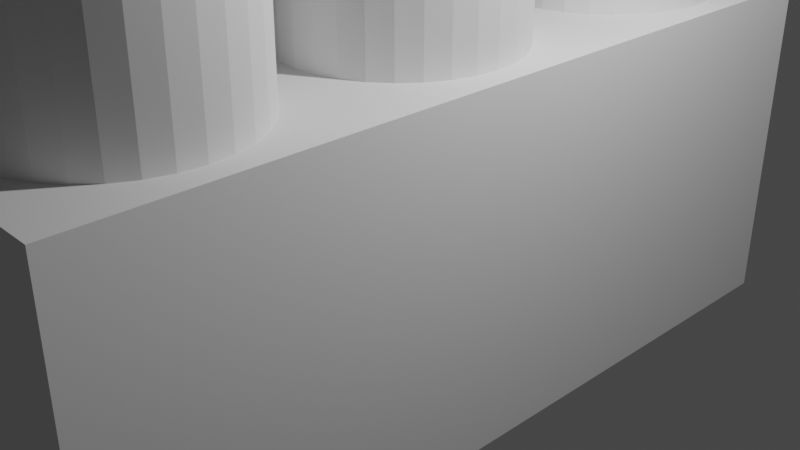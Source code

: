 # Source: 1x3.blend  (saved by Blender 3.4.6; exported with 4.5.12 LTS)
import bpy
from mathutils import Matrix  # noqa: F401  (used for matrix-valued properties, if any)

bpy.ops.wm.read_factory_settings(use_empty=True)
scene = bpy.context.scene
scene.name = 'Scene'

# ---- collections
col_collection = bpy.data.collections.new('Collection'); scene.collection.children.link(col_collection)

# ---- world
world_world = bpy.data.worlds.new('World'); scene.world = world_world
world_world.use_nodes = True; world_world.node_tree.nodes.clear()
_N = world_world.node_tree.nodes; _L = world_world.node_tree.links
n0 = _N.new('ShaderNodeOutputWorld'); n0.name = 'World Output'; n0.location = (300, 300)
n1 = _N.new('ShaderNodeBackground'); n1.name = 'Background'; n1.location = (10, 300)
n1.inputs[0].default_value = (0.05088, 0.05088, 0.05088, 1.0)
_L.new(n1.outputs[0], n0.inputs[0])
n0.is_active_output = True
world_world.color = (0.05088, 0.05088, 0.05088)
world_world.use_sun_shadow = False
world_world.sun_shadow_jitter_overblur = 0.0

# ---- cameras
cam_camera = bpy.data.cameras.new('Camera')
cam_camera.clip_end = 100.0
cam_camera.ortho_scale = 7.314

# ---- lights
light_light = bpy.data.lights.new('Light', 'POINT')
light_light.transmission_factor = 0.0
light_light.energy = 1000.0
light_light.shadow_soft_size = 0.1
light_light.shadow_maximum_resolution = 0.006
light_light.use_absolute_resolution = True

# ---- meshes
me_004 = bpy.data.meshes.new('柱体.004')
me_004.from_pydata([(0.0, 1.0, -1.0), (0.0, 1.0, 1.0), (0.1951, 0.9808, -1.0), (0.1951, 0.9808, 1.0), (0.3827, 0.9239, -1.0), (0.3827, 0.9239, 1.0), (0.5556, 0.8315, -1.0), (0.5556, 0.8315, 1.0), (0.7071, 0.7071, -1.0), (0.7071, 0.7071, 1.0), (0.8315, 0.5556, -1.0), (0.8315, 0.5556, 1.0), (0.9239, 0.3827, -1.0), (0.9239, 0.3827, 1.0), (0.9808, 0.1951, -1.0), (0.9808, 0.1951, 1.0), (1.0, 0.0, -1.0), (1.0, 0.0, 1.0), (0.9808, -0.1951, -1.0), (0.9808, -0.1951, 1.0), (0.9239, -0.3827, -1.0), (0.9239, -0.3827, 1.0), (0.8315, -0.5556, -1.0), (0.8315, -0.5556, 1.0), (0.7071, -0.7071, -1.0), (0.7071, -0.7071, 1.0), (0.5556, -0.8315, -1.0), (0.5556, -0.8315, 1.0), (0.3827, -0.9239, -1.0), (0.3827, -0.9239, 1.0), (0.1951, -0.9808, -1.0), (0.1951, -0.9808, 1.0), (0.0, -1.0, -1.0), (0.0, -1.0, 1.0), (-0.1951, -0.9808, -1.0), (-0.1951, -0.9808, 1.0), (-0.3827, -0.9239, -1.0), (-0.3827, -0.9239, 1.0), (-0.5556, -0.8315, -1.0), (-0.5556, -0.8315, 1.0), (-0.7071, -0.7071, -1.0), (-0.7071, -0.7071, 1.0), (-0.8315, -0.5556, -1.0), (-0.8315, -0.5556, 1.0), (-0.9239, -0.3827, -1.0), (-0.9239, -0.3827, 1.0), (-0.9808, -0.1951, -1.0), (-0.9808, -0.1951, 1.0), (-1.0, 0.0, -1.0), (-1.0, 0.0, 1.0), (-0.9808, 0.1951, -1.0), (-0.9808, 0.1951, 1.0), (-0.9239, 0.3827, -1.0), (-0.9239, 0.3827, 1.0), (-0.8315, 0.5556, -1.0), (-0.8315, 0.5556, 1.0), (-0.7071, 0.7071, -1.0), (-0.7071, 0.7071, 1.0), (-0.5556, 0.8315, -1.0), (-0.5556, 0.8315, 1.0), (-0.3827, 0.9239, -1.0), (-0.3827, 0.9239, 1.0), (-0.1951, 0.9808, -1.0), (-0.1951, 0.9808, 1.0)], [], [(0, 1, 3, 2), (2, 3, 5, 4), (4, 5, 7, 6), (6, 7, 9, 8), (8, 9, 11, 10), (10, 11, 13, 12), (12, 13, 15, 14), (14, 15, 17, 16), (16, 17, 19, 18), (18, 19, 21, 20), (20, 21, 23, 22), (22, 23, 25, 24), (24, 25, 27, 26), (26, 27, 29, 28), (28, 29, 31, 30), (30, 31, 33, 32), (32, 33, 35, 34), (34, 35, 37, 36), (36, 37, 39, 38), (38, 39, 41, 40), (40, 41, 43, 42), (42, 43, 45, 44), (44, 45, 47, 46), (46, 47, 49, 48), (48, 49, 51, 50), (50, 51, 53, 52), (52, 53, 55, 54), (54, 55, 57, 56), (56, 57, 59, 58), (58, 59, 61, 60), (3, 1, 63, 61, 59, 57, 55, 53, 51, 49, 47, 45, 43, 41, 39, 37, 35, 33, 31, 29, 27, 25, 23, 21, 19, 17, 15, 13, 11, 9, 7, 5), (60, 61, 63, 62), (62, 63, 1, 0), (0, 2, 4, 6, 8, 10, 12, 14, 16, 18, 20, 22, 24, 26, 28, 30, 32, 34, 36, 38, 40, 42, 44, 46, 48, 50, 52, 54, 56, 58, 60, 62)])
_uv = me_004.uv_layers.new(name='UV 贴图')
_uv.uv.foreach_set('vector', [1.0, 0.5, 1.0, 1.0, 0.9688, 1.0, 0.9688, 0.5, 0.9688, 0.5, 0.9688, 1.0, 0.9375, 1.0, 0.9375, 0.5, 0.9375, 0.5, 0.9375, 1.0, 0.9062, 1.0, 0.9062, 0.5, 0.9062, 0.5, 0.9062, 1.0, 0.875, 1.0, 0.875, 0.5, 0.875, 0.5, 0.875, 1.0, 0.8438, 1.0, 0.8438, 0.5, 0.8438, 0.5, 0.8438, 1.0, 0.8125, 1.0, 0.8125, 0.5, 0.8125, 0.5, 0.8125, 1.0, 0.7812, 1.0, 0.7812, 0.5, 0.7812, 0.5, 0.7812, 1.0, 0.75, 1.0, 0.75, 0.5, 0.75, 0.5, 0.75, 1.0, 0.7188, 1.0, 0.7188, 0.5, 0.7188, 0.5, 0.7188, 1.0, 0.6875, 1.0, 0.6875, 0.5, 0.6875, 0.5, 0.6875, 1.0, 0.6562, 1.0, 0.6562, 0.5, 0.6562, 0.5, 0.6562, 1.0, 0.625, 1.0, 0.625, 0.5, 0.625, 0.5, 0.625, 1.0, 0.5938, 1.0, 0.5938, 0.5, 0.5938, 0.5, 0.5938, 1.0, 0.5625, 1.0, 0.5625, 0.5, 0.5625, 0.5, 0.5625, 1.0, 0.5312, 1.0, 0.5312, 0.5, 0.5312, 0.5, 0.5312, 1.0, 0.5, 1.0, 0.5, 0.5, 0.5, 0.5, 0.5, 1.0, 0.4688, 1.0, 0.4688, 0.5, 0.4688, 0.5, 0.4688, 1.0, 0.4375, 1.0, 0.4375, 0.5, 0.4375, 0.5, 0.4375, 1.0, 0.4062, 1.0, 0.4062, 0.5, 0.4062, 0.5, 0.4062, 1.0, 0.375, 1.0, 0.375, 0.5, 0.375, 0.5, 0.375, 1.0, 0.3438, 1.0, 0.3438, 0.5, 0.3438, 0.5, 0.3438, 1.0, 0.3125, 1.0, 0.3125, 0.5, 0.3125, 0.5, 0.3125, 1.0, 0.2812, 1.0, 0.2812, 0.5, 0.2812, 0.5, 0.2812, 1.0, 0.25, 1.0, 0.25, 0.5, 0.25, 0.5, 0.25, 1.0, 0.2188, 1.0, 0.2188, 0.5, 0.2188, 0.5, 0.2188, 1.0, 0.1875, 1.0, 0.1875, 0.5, 0.1875, 0.5, 0.1875, 1.0, 0.1562, 1.0, 0.1562, 0.5, 0.1562, 0.5, 0.1562, 1.0, 0.125, 1.0, 0.125, 0.5, 0.125, 0.5, 0.125, 1.0, 0.09375, 1.0, 0.09375, 0.5, 0.09375, 0.5, 0.09375, 1.0, 0.0625, 1.0, 0.0625, 0.5, 0.2968, 0.4854, 0.25, 0.49, 0.2032, 0.4854, 0.1582, 0.4717, 0.1167, 0.4496, 0.08029, 0.4197, 0.05045, 0.3833, 0.02827, 0.3418, 0.01461, 0.2968, 0.01, 0.25, 0.01461, 0.2032, 0.02827, 0.1582, 0.05045, 0.1167, 0.08029, 0.08029, 0.1167, 0.05045, 0.1582, 0.02827, 0.2032, 0.01461, 0.25, 0.01, 0.2968, 0.01461, 0.3418, 0.02827, 0.3833, 0.05045, 0.4197, 0.08029, 0.4496, 0.1167, 0.4717, 0.1582, 0.4854, 0.2032, 0.49, 0.25, 0.4854, 0.2968, 0.4717, 0.3418, 0.4496, 0.3833, 0.4197, 0.4197, 0.3833, 0.4496, 0.3418, 0.4717, 0.0625, 0.5, 0.0625, 1.0, 0.03125, 1.0, 0.03125, 0.5, 0.03125, 0.5, 0.03125, 1.0, 0.0, 1.0, 0.0, 0.5, 0.75, 0.49, 0.7968, 0.4854, 0.8418, 0.4717, 0.8833, 0.4496, 0.9197, 0.4197, 0.9496, 0.3833, 0.9717, 0.3418, 0.9854, 0.2968, 0.99, 0.25, 0.9854, 0.2032, 0.9717, 0.1582, 0.9496, 0.1167, 0.9197, 0.08029, 0.8833, 0.05045, 0.8418, 0.02827, 0.7968, 0.01461, 0.75, 0.01, 0.7032, 0.01461, 0.6582, 0.02827, 0.6167, 0.05045, 0.5803, 0.08029, 0.5504, 0.1167, 0.5283, 0.1582, 0.5146, 0.2032, 0.51, 0.25, 0.5146, 0.2968, 0.5283, 0.3418, 0.5504, 0.3833, 0.5803, 0.4197, 0.6167, 0.4496, 0.6582, 0.4717, 0.7032, 0.4854])
me_004.update()
me_004_1 = bpy.data.meshes.new('锥体.004')
me_004_1.from_pydata([(0.0, 1.0, -1.0), (0.1951, 0.9808, -1.0), (0.3827, 0.9239, -1.0), (0.5556, 0.8315, -1.0), (0.7071, 0.7071, -1.0), (0.8315, 0.5556, -1.0), (0.9239, 0.3827, -1.0), (0.9808, 0.1951, -1.0), (1.0, 0.0, -1.0), (0.9808, -0.1951, -1.0), (0.9239, -0.3827, -1.0), (0.8315, -0.5556, -1.0), (0.7071, -0.7071, -1.0), (0.5556, -0.8315, -1.0), (0.3827, -0.9239, -1.0), (0.1951, -0.9808, -1.0), (0.0, -1.0, -1.0), (-0.1951, -0.9808, -1.0), (-0.3827, -0.9239, -1.0), (-0.5556, -0.8315, -1.0), (-0.7071, -0.7071, -1.0), (-0.8315, -0.5556, -1.0), (-0.9239, -0.3827, -1.0), (-0.9808, -0.1951, -1.0), (-1.0, 0.0, -1.0), (-0.9808, 0.1951, -1.0), (-0.9239, 0.3827, -1.0), (-0.8315, 0.5556, -1.0), (-0.7071, 0.7071, -1.0), (-0.5556, 0.8315, -1.0), (-0.3827, 0.9239, -1.0), (-0.1951, 0.9808, -1.0), (-0.1399, 0.7032, -0.434), (-0.2744, 0.6624, -0.434), (-0.3983, 0.5962, -0.434), (-0.507, 0.507, -0.434), (-0.5962, 0.3983, -0.434), (-0.6624, 0.2744, -0.434), (-0.7032, 0.1399, -0.434), (-0.717, 0.0, -0.434), (-0.7032, -0.1399, -0.434), (-0.6624, -0.2744, -0.434), (-0.5962, -0.3983, -0.434), (-0.507, -0.507, -0.434), (-0.3983, -0.5962, -0.434), (-0.2744, -0.6624, -0.434), (-0.1399, -0.7032, -0.434), (0.0, -0.717, -0.434), (0.1399, -0.7032, -0.434), (0.2744, -0.6624, -0.434), (0.3983, -0.5962, -0.434), (0.507, -0.507, -0.434), (0.5962, -0.3983, -0.434), (0.6624, -0.2744, -0.434), (0.7032, -0.1399, -0.434), (0.717, 0.0, -0.434), (0.7032, 0.1399, -0.434), (0.6624, 0.2744, -0.434), (0.5962, 0.3983, -0.434), (0.507, 0.507, -0.434), (0.3983, 0.5962, -0.434), (0.2744, 0.6624, -0.434), (0.1399, 0.7032, -0.434), (0.0, 0.717, -0.434)], [], [(1, 62, 61, 2), (2, 61, 60, 3), (3, 60, 59, 4), (4, 59, 58, 5), (5, 58, 57, 6), (6, 57, 56, 7), (7, 56, 55, 8), (8, 55, 54, 9), (9, 54, 53, 10), (10, 53, 52, 11), (11, 52, 51, 12), (12, 51, 50, 13), (13, 50, 49, 14), (14, 49, 48, 15), (15, 48, 47, 16), (16, 47, 46, 17), (17, 46, 45, 18), (18, 45, 44, 19), (19, 44, 43, 20), (20, 43, 42, 21), (21, 42, 41, 22), (22, 41, 40, 23), (23, 40, 39, 24), (24, 39, 38, 25), (25, 38, 37, 26), (26, 37, 36, 27), (27, 36, 35, 28), (28, 35, 34, 29), (29, 34, 33, 30), (30, 33, 32, 31), (0, 1, 2, 3, 4, 5, 6, 7, 8, 9, 10, 11, 12, 13, 14, 15, 16, 17, 18, 19, 20, 21, 22, 23, 24, 25, 26, 27, 28, 29, 30, 31), (0, 63, 62, 1), (32, 33, 34, 35, 36, 37, 38, 39, 40, 41, 42, 43, 44, 45, 46, 47, 48, 49, 50, 51, 52, 53, 54, 55, 56, 57, 58, 59, 60, 61, 62, 63), (31, 32, 63, 0)])
_uv = me_004_1.uv_layers.new(name='UV 贴图')
_uv.uv.foreach_set('vector', [0.2968, 0.4854, 0.2836, 0.4188, 0.3159, 0.409, 0.3418, 0.4717, 0.3418, 0.4717, 0.3159, 0.409, 0.3456, 0.3931, 0.3833, 0.4496, 0.3833, 0.4496, 0.3456, 0.3931, 0.3717, 0.3717, 0.4197, 0.4197, 0.4197, 0.4197, 0.3717, 0.3717, 0.3931, 0.3456, 0.4496, 0.3833, 0.4496, 0.3833, 0.3931, 0.3456, 0.409, 0.3159, 0.4717, 0.3418, 0.4717, 0.3418, 0.409, 0.3159, 0.4188, 0.2836, 0.4854, 0.2968, 0.4854, 0.2968, 0.4188, 0.2836, 0.4221, 0.25, 0.49, 0.25, 0.49, 0.25, 0.4221, 0.25, 0.4188, 0.2164, 0.4854, 0.2032, 0.4854, 0.2032, 0.4188, 0.2164, 0.409, 0.1841, 0.4717, 0.1582, 0.4717, 0.1582, 0.409, 0.1841, 0.3931, 0.1544, 0.4496, 0.1167, 0.4496, 0.1167, 0.3931, 0.1544, 0.3717, 0.1283, 0.4197, 0.08029, 0.4197, 0.08029, 0.3717, 0.1283, 0.3456, 0.1069, 0.3833, 0.05045, 0.3833, 0.05045, 0.3456, 0.1069, 0.3159, 0.09102, 0.3418, 0.02827, 0.3418, 0.02827, 0.3159, 0.09102, 0.2836, 0.08123, 0.2968, 0.01461, 0.2968, 0.01461, 0.2836, 0.08123, 0.25, 0.07792, 0.25, 0.01, 0.25, 0.01, 0.25, 0.07792, 0.2164, 0.08123, 0.2032, 0.01461, 0.2032, 0.01461, 0.2164, 0.08123, 0.1841, 0.09102, 0.1582, 0.02827, 0.1582, 0.02827, 0.1841, 0.09102, 0.1544, 0.1069, 0.1167, 0.05045, 0.1167, 0.05045, 0.1544, 0.1069, 0.1283, 0.1283, 0.08029, 0.08029, 0.08029, 0.08029, 0.1283, 0.1283, 0.1069, 0.1544, 0.05045, 0.1167, 0.05045, 0.1167, 0.1069, 0.1544, 0.09102, 0.1841, 0.02827, 0.1582, 0.02827, 0.1582, 0.09102, 0.1841, 0.08123, 0.2164, 0.01461, 0.2032, 0.01461, 0.2032, 0.08123, 0.2164, 0.07792, 0.25, 0.01, 0.25, 0.01, 0.25, 0.07792, 0.25, 0.08123, 0.2836, 0.01461, 0.2968, 0.01461, 0.2968, 0.08123, 0.2836, 0.09102, 0.3159, 0.02827, 0.3418, 0.02827, 0.3418, 0.09102, 0.3159, 0.1069, 0.3456, 0.05045, 0.3833, 0.05045, 0.3833, 0.1069, 0.3456, 0.1283, 0.3717, 0.08029, 0.4197, 0.08029, 0.4197, 0.1283, 0.3717, 0.1544, 0.3931, 0.1167, 0.4496, 0.1167, 0.4496, 0.1544, 0.3931, 0.1841, 0.409, 0.1582, 0.4717, 0.1582, 0.4717, 0.1841, 0.409, 0.2164, 0.4188, 0.2032, 0.4854, 0.75, 0.49, 0.7968, 0.4854, 0.8418, 0.4717, 0.8833, 0.4496, 0.9197, 0.4197, 0.9496, 0.3833, 0.9717, 0.3418, 0.9854, 0.2968, 0.99, 0.25, 0.9854, 0.2032, 0.9717, 0.1582, 0.9496, 0.1167, 0.9197, 0.08029, 0.8833, 0.05045, 0.8418, 0.02827, 0.7968, 0.01461, 0.75, 0.01, 0.7032, 0.01461, 0.6582, 0.02827, 0.6167, 0.05045, 0.5803, 0.08029, 0.5504, 0.1167, 0.5283, 0.1582, 0.5146, 0.2032, 0.51, 0.25, 0.5146, 0.2968, 0.5283, 0.3418, 0.5504, 0.3833, 0.5803, 0.4197, 0.6167, 0.4496, 0.6582, 0.4717, 0.7032, 0.4854, 0.25, 0.49, 0.25, 0.4221, 0.2836, 0.4188, 0.2968, 0.4854, 0.2164, 0.4188, 0.1841, 0.409, 0.1544, 0.3931, 0.1283, 0.3717, 0.1069, 0.3456, 0.09102, 0.3159, 0.08123, 0.2836, 0.07792, 0.25, 0.08123, 0.2164, 0.09102, 0.1841, 0.1069, 0.1544, 0.1283, 0.1283, 0.1544, 0.1069, 0.1841, 0.09102, 0.2164, 0.08123, 0.25, 0.07792, 0.2836, 0.08123, 0.3159, 0.09102, 0.3456, 0.1069, 0.3717, 0.1283, 0.3931, 0.1544, 0.409, 0.1841, 0.4188, 0.2164, 0.4221, 0.25, 0.4188, 0.2836, 0.409, 0.3159, 0.3931, 0.3456, 0.3717, 0.3717, 0.3456, 0.3931, 0.3159, 0.409, 0.2836, 0.4188, 0.25, 0.4221, 0.2032, 0.4854, 0.2164, 0.4188, 0.25, 0.4221, 0.25, 0.49])
me_004_1.update()
me_001 = bpy.data.meshes.new('柱体.001')
me_001.from_pydata([(0.0, 1.0, -1.0), (0.0, 1.0, 1.0), (0.1951, 0.9808, -1.0), (0.1951, 0.9808, 1.0), (0.3827, 0.9239, -1.0), (0.3827, 0.9239, 1.0), (0.5556, 0.8315, -1.0), (0.5556, 0.8315, 1.0), (0.7071, 0.7071, -1.0), (0.7071, 0.7071, 1.0), (0.8315, 0.5556, -1.0), (0.8315, 0.5556, 1.0), (0.9239, 0.3827, -1.0), (0.9239, 0.3827, 1.0), (0.9808, 0.1951, -1.0), (0.9808, 0.1951, 1.0), (1.0, 0.0, -1.0), (1.0, 0.0, 1.0), (0.9808, -0.1951, -1.0), (0.9808, -0.1951, 1.0), (0.9239, -0.3827, -1.0), (0.9239, -0.3827, 1.0), (0.8315, -0.5556, -1.0), (0.8315, -0.5556, 1.0), (0.7071, -0.7071, -1.0), (0.7071, -0.7071, 1.0), (0.5556, -0.8315, -1.0), (0.5556, -0.8315, 1.0), (0.3827, -0.9239, -1.0), (0.3827, -0.9239, 1.0), (0.1951, -0.9808, -1.0), (0.1951, -0.9808, 1.0), (0.0, -1.0, -1.0), (0.0, -1.0, 1.0), (-0.1951, -0.9808, -1.0), (-0.1951, -0.9808, 1.0), (-0.3827, -0.9239, -1.0), (-0.3827, -0.9239, 1.0), (-0.5556, -0.8315, -1.0), (-0.5556, -0.8315, 1.0), (-0.7071, -0.7071, -1.0), (-0.7071, -0.7071, 1.0), (-0.8315, -0.5556, -1.0), (-0.8315, -0.5556, 1.0), (-0.9239, -0.3827, -1.0), (-0.9239, -0.3827, 1.0), (-0.9808, -0.1951, -1.0), (-0.9808, -0.1951, 1.0), (-1.0, 0.0, -1.0), (-1.0, 0.0, 1.0), (-0.9808, 0.1951, -1.0), (-0.9808, 0.1951, 1.0), (-0.9239, 0.3827, -1.0), (-0.9239, 0.3827, 1.0), (-0.8315, 0.5556, -1.0), (-0.8315, 0.5556, 1.0), (-0.7071, 0.7071, -1.0), (-0.7071, 0.7071, 1.0), (-0.5556, 0.8315, -1.0), (-0.5556, 0.8315, 1.0), (-0.3827, 0.9239, -1.0), (-0.3827, 0.9239, 1.0), (-0.1951, 0.9808, -1.0), (-0.1951, 0.9808, 1.0)], [], [(0, 1, 3, 2), (2, 3, 5, 4), (4, 5, 7, 6), (6, 7, 9, 8), (8, 9, 11, 10), (10, 11, 13, 12), (12, 13, 15, 14), (14, 15, 17, 16), (16, 17, 19, 18), (18, 19, 21, 20), (20, 21, 23, 22), (22, 23, 25, 24), (24, 25, 27, 26), (26, 27, 29, 28), (28, 29, 31, 30), (30, 31, 33, 32), (32, 33, 35, 34), (34, 35, 37, 36), (36, 37, 39, 38), (38, 39, 41, 40), (40, 41, 43, 42), (42, 43, 45, 44), (44, 45, 47, 46), (46, 47, 49, 48), (48, 49, 51, 50), (50, 51, 53, 52), (52, 53, 55, 54), (54, 55, 57, 56), (56, 57, 59, 58), (58, 59, 61, 60), (3, 1, 63, 61, 59, 57, 55, 53, 51, 49, 47, 45, 43, 41, 39, 37, 35, 33, 31, 29, 27, 25, 23, 21, 19, 17, 15, 13, 11, 9, 7, 5), (60, 61, 63, 62), (62, 63, 1, 0), (0, 2, 4, 6, 8, 10, 12, 14, 16, 18, 20, 22, 24, 26, 28, 30, 32, 34, 36, 38, 40, 42, 44, 46, 48, 50, 52, 54, 56, 58, 60, 62)])
_uv = me_001.uv_layers.new(name='UV 贴图')
_uv.uv.foreach_set('vector', [1.0, 0.5, 1.0, 1.0, 0.9688, 1.0, 0.9688, 0.5, 0.9688, 0.5, 0.9688, 1.0, 0.9375, 1.0, 0.9375, 0.5, 0.9375, 0.5, 0.9375, 1.0, 0.9062, 1.0, 0.9062, 0.5, 0.9062, 0.5, 0.9062, 1.0, 0.875, 1.0, 0.875, 0.5, 0.875, 0.5, 0.875, 1.0, 0.8438, 1.0, 0.8438, 0.5, 0.8438, 0.5, 0.8438, 1.0, 0.8125, 1.0, 0.8125, 0.5, 0.8125, 0.5, 0.8125, 1.0, 0.7812, 1.0, 0.7812, 0.5, 0.7812, 0.5, 0.7812, 1.0, 0.75, 1.0, 0.75, 0.5, 0.75, 0.5, 0.75, 1.0, 0.7188, 1.0, 0.7188, 0.5, 0.7188, 0.5, 0.7188, 1.0, 0.6875, 1.0, 0.6875, 0.5, 0.6875, 0.5, 0.6875, 1.0, 0.6562, 1.0, 0.6562, 0.5, 0.6562, 0.5, 0.6562, 1.0, 0.625, 1.0, 0.625, 0.5, 0.625, 0.5, 0.625, 1.0, 0.5938, 1.0, 0.5938, 0.5, 0.5938, 0.5, 0.5938, 1.0, 0.5625, 1.0, 0.5625, 0.5, 0.5625, 0.5, 0.5625, 1.0, 0.5312, 1.0, 0.5312, 0.5, 0.5312, 0.5, 0.5312, 1.0, 0.5, 1.0, 0.5, 0.5, 0.5, 0.5, 0.5, 1.0, 0.4688, 1.0, 0.4688, 0.5, 0.4688, 0.5, 0.4688, 1.0, 0.4375, 1.0, 0.4375, 0.5, 0.4375, 0.5, 0.4375, 1.0, 0.4062, 1.0, 0.4062, 0.5, 0.4062, 0.5, 0.4062, 1.0, 0.375, 1.0, 0.375, 0.5, 0.375, 0.5, 0.375, 1.0, 0.3438, 1.0, 0.3438, 0.5, 0.3438, 0.5, 0.3438, 1.0, 0.3125, 1.0, 0.3125, 0.5, 0.3125, 0.5, 0.3125, 1.0, 0.2812, 1.0, 0.2812, 0.5, 0.2812, 0.5, 0.2812, 1.0, 0.25, 1.0, 0.25, 0.5, 0.25, 0.5, 0.25, 1.0, 0.2188, 1.0, 0.2188, 0.5, 0.2188, 0.5, 0.2188, 1.0, 0.1875, 1.0, 0.1875, 0.5, 0.1875, 0.5, 0.1875, 1.0, 0.1562, 1.0, 0.1562, 0.5, 0.1562, 0.5, 0.1562, 1.0, 0.125, 1.0, 0.125, 0.5, 0.125, 0.5, 0.125, 1.0, 0.09375, 1.0, 0.09375, 0.5, 0.09375, 0.5, 0.09375, 1.0, 0.0625, 1.0, 0.0625, 0.5, 0.2968, 0.4854, 0.25, 0.49, 0.2032, 0.4854, 0.1582, 0.4717, 0.1167, 0.4496, 0.08029, 0.4197, 0.05045, 0.3833, 0.02827, 0.3418, 0.01461, 0.2968, 0.01, 0.25, 0.01461, 0.2032, 0.02827, 0.1582, 0.05045, 0.1167, 0.08029, 0.08029, 0.1167, 0.05045, 0.1582, 0.02827, 0.2032, 0.01461, 0.25, 0.01, 0.2968, 0.01461, 0.3418, 0.02827, 0.3833, 0.05045, 0.4197, 0.08029, 0.4496, 0.1167, 0.4717, 0.1582, 0.4854, 0.2032, 0.49, 0.25, 0.4854, 0.2968, 0.4717, 0.3418, 0.4496, 0.3833, 0.4197, 0.4197, 0.3833, 0.4496, 0.3418, 0.4717, 0.0625, 0.5, 0.0625, 1.0, 0.03125, 1.0, 0.03125, 0.5, 0.03125, 0.5, 0.03125, 1.0, 0.0, 1.0, 0.0, 0.5, 0.75, 0.49, 0.7968, 0.4854, 0.8418, 0.4717, 0.8833, 0.4496, 0.9197, 0.4197, 0.9496, 0.3833, 0.9717, 0.3418, 0.9854, 0.2968, 0.99, 0.25, 0.9854, 0.2032, 0.9717, 0.1582, 0.9496, 0.1167, 0.9197, 0.08029, 0.8833, 0.05045, 0.8418, 0.02827, 0.7968, 0.01461, 0.75, 0.01, 0.7032, 0.01461, 0.6582, 0.02827, 0.6167, 0.05045, 0.5803, 0.08029, 0.5504, 0.1167, 0.5283, 0.1582, 0.5146, 0.2032, 0.51, 0.25, 0.5146, 0.2968, 0.5283, 0.3418, 0.5504, 0.3833, 0.5803, 0.4197, 0.6167, 0.4496, 0.6582, 0.4717, 0.7032, 0.4854])
me_001.update()
me_002 = bpy.data.meshes.new('柱体.002')
me_002.from_pydata([(0.0, 1.0, -1.0), (0.0, 1.0, 1.0), (0.1951, 0.9808, -1.0), (0.1951, 0.9808, 1.0), (0.3827, 0.9239, -1.0), (0.3827, 0.9239, 1.0), (0.5556, 0.8315, -1.0), (0.5556, 0.8315, 1.0), (0.7071, 0.7071, -1.0), (0.7071, 0.7071, 1.0), (0.8315, 0.5556, -1.0), (0.8315, 0.5556, 1.0), (0.9239, 0.3827, -1.0), (0.9239, 0.3827, 1.0), (0.9808, 0.1951, -1.0), (0.9808, 0.1951, 1.0), (1.0, 0.0, -1.0), (1.0, 0.0, 1.0), (0.9808, -0.1951, -1.0), (0.9808, -0.1951, 1.0), (0.9239, -0.3827, -1.0), (0.9239, -0.3827, 1.0), (0.8315, -0.5556, -1.0), (0.8315, -0.5556, 1.0), (0.7071, -0.7071, -1.0), (0.7071, -0.7071, 1.0), (0.5556, -0.8315, -1.0), (0.5556, -0.8315, 1.0), (0.3827, -0.9239, -1.0), (0.3827, -0.9239, 1.0), (0.1951, -0.9808, -1.0), (0.1951, -0.9808, 1.0), (0.0, -1.0, -1.0), (0.0, -1.0, 1.0), (-0.1951, -0.9808, -1.0), (-0.1951, -0.9808, 1.0), (-0.3827, -0.9239, -1.0), (-0.3827, -0.9239, 1.0), (-0.5556, -0.8315, -1.0), (-0.5556, -0.8315, 1.0), (-0.7071, -0.7071, -1.0), (-0.7071, -0.7071, 1.0), (-0.8315, -0.5556, -1.0), (-0.8315, -0.5556, 1.0), (-0.9239, -0.3827, -1.0), (-0.9239, -0.3827, 1.0), (-0.9808, -0.1951, -1.0), (-0.9808, -0.1951, 1.0), (-1.0, 0.0, -1.0), (-1.0, 0.0, 1.0), (-0.9808, 0.1951, -1.0), (-0.9808, 0.1951, 1.0), (-0.9239, 0.3827, -1.0), (-0.9239, 0.3827, 1.0), (-0.8315, 0.5556, -1.0), (-0.8315, 0.5556, 1.0), (-0.7071, 0.7071, -1.0), (-0.7071, 0.7071, 1.0), (-0.5556, 0.8315, -1.0), (-0.5556, 0.8315, 1.0), (-0.3827, 0.9239, -1.0), (-0.3827, 0.9239, 1.0), (-0.1951, 0.9808, -1.0), (-0.1951, 0.9808, 1.0)], [], [(0, 1, 3, 2), (2, 3, 5, 4), (4, 5, 7, 6), (6, 7, 9, 8), (8, 9, 11, 10), (10, 11, 13, 12), (12, 13, 15, 14), (14, 15, 17, 16), (16, 17, 19, 18), (18, 19, 21, 20), (20, 21, 23, 22), (22, 23, 25, 24), (24, 25, 27, 26), (26, 27, 29, 28), (28, 29, 31, 30), (30, 31, 33, 32), (32, 33, 35, 34), (34, 35, 37, 36), (36, 37, 39, 38), (38, 39, 41, 40), (40, 41, 43, 42), (42, 43, 45, 44), (44, 45, 47, 46), (46, 47, 49, 48), (48, 49, 51, 50), (50, 51, 53, 52), (52, 53, 55, 54), (54, 55, 57, 56), (56, 57, 59, 58), (58, 59, 61, 60), (3, 1, 63, 61, 59, 57, 55, 53, 51, 49, 47, 45, 43, 41, 39, 37, 35, 33, 31, 29, 27, 25, 23, 21, 19, 17, 15, 13, 11, 9, 7, 5), (60, 61, 63, 62), (62, 63, 1, 0), (0, 2, 4, 6, 8, 10, 12, 14, 16, 18, 20, 22, 24, 26, 28, 30, 32, 34, 36, 38, 40, 42, 44, 46, 48, 50, 52, 54, 56, 58, 60, 62)])
_uv = me_002.uv_layers.new(name='UV 贴图')
_uv.uv.foreach_set('vector', [1.0, 0.5, 1.0, 1.0, 0.9688, 1.0, 0.9688, 0.5, 0.9688, 0.5, 0.9688, 1.0, 0.9375, 1.0, 0.9375, 0.5, 0.9375, 0.5, 0.9375, 1.0, 0.9062, 1.0, 0.9062, 0.5, 0.9062, 0.5, 0.9062, 1.0, 0.875, 1.0, 0.875, 0.5, 0.875, 0.5, 0.875, 1.0, 0.8438, 1.0, 0.8438, 0.5, 0.8438, 0.5, 0.8438, 1.0, 0.8125, 1.0, 0.8125, 0.5, 0.8125, 0.5, 0.8125, 1.0, 0.7812, 1.0, 0.7812, 0.5, 0.7812, 0.5, 0.7812, 1.0, 0.75, 1.0, 0.75, 0.5, 0.75, 0.5, 0.75, 1.0, 0.7188, 1.0, 0.7188, 0.5, 0.7188, 0.5, 0.7188, 1.0, 0.6875, 1.0, 0.6875, 0.5, 0.6875, 0.5, 0.6875, 1.0, 0.6562, 1.0, 0.6562, 0.5, 0.6562, 0.5, 0.6562, 1.0, 0.625, 1.0, 0.625, 0.5, 0.625, 0.5, 0.625, 1.0, 0.5938, 1.0, 0.5938, 0.5, 0.5938, 0.5, 0.5938, 1.0, 0.5625, 1.0, 0.5625, 0.5, 0.5625, 0.5, 0.5625, 1.0, 0.5312, 1.0, 0.5312, 0.5, 0.5312, 0.5, 0.5312, 1.0, 0.5, 1.0, 0.5, 0.5, 0.5, 0.5, 0.5, 1.0, 0.4688, 1.0, 0.4688, 0.5, 0.4688, 0.5, 0.4688, 1.0, 0.4375, 1.0, 0.4375, 0.5, 0.4375, 0.5, 0.4375, 1.0, 0.4062, 1.0, 0.4062, 0.5, 0.4062, 0.5, 0.4062, 1.0, 0.375, 1.0, 0.375, 0.5, 0.375, 0.5, 0.375, 1.0, 0.3438, 1.0, 0.3438, 0.5, 0.3438, 0.5, 0.3438, 1.0, 0.3125, 1.0, 0.3125, 0.5, 0.3125, 0.5, 0.3125, 1.0, 0.2812, 1.0, 0.2812, 0.5, 0.2812, 0.5, 0.2812, 1.0, 0.25, 1.0, 0.25, 0.5, 0.25, 0.5, 0.25, 1.0, 0.2188, 1.0, 0.2188, 0.5, 0.2188, 0.5, 0.2188, 1.0, 0.1875, 1.0, 0.1875, 0.5, 0.1875, 0.5, 0.1875, 1.0, 0.1562, 1.0, 0.1562, 0.5, 0.1562, 0.5, 0.1562, 1.0, 0.125, 1.0, 0.125, 0.5, 0.125, 0.5, 0.125, 1.0, 0.09375, 1.0, 0.09375, 0.5, 0.09375, 0.5, 0.09375, 1.0, 0.0625, 1.0, 0.0625, 0.5, 0.2968, 0.4854, 0.25, 0.49, 0.2032, 0.4854, 0.1582, 0.4717, 0.1167, 0.4496, 0.08029, 0.4197, 0.05045, 0.3833, 0.02827, 0.3418, 0.01461, 0.2968, 0.01, 0.25, 0.01461, 0.2032, 0.02827, 0.1582, 0.05045, 0.1167, 0.08029, 0.08029, 0.1167, 0.05045, 0.1582, 0.02827, 0.2032, 0.01461, 0.25, 0.01, 0.2968, 0.01461, 0.3418, 0.02827, 0.3833, 0.05045, 0.4197, 0.08029, 0.4496, 0.1167, 0.4717, 0.1582, 0.4854, 0.2032, 0.49, 0.25, 0.4854, 0.2968, 0.4717, 0.3418, 0.4496, 0.3833, 0.4197, 0.4197, 0.3833, 0.4496, 0.3418, 0.4717, 0.0625, 0.5, 0.0625, 1.0, 0.03125, 1.0, 0.03125, 0.5, 0.03125, 0.5, 0.03125, 1.0, 0.0, 1.0, 0.0, 0.5, 0.75, 0.49, 0.7968, 0.4854, 0.8418, 0.4717, 0.8833, 0.4496, 0.9197, 0.4197, 0.9496, 0.3833, 0.9717, 0.3418, 0.9854, 0.2968, 0.99, 0.25, 0.9854, 0.2032, 0.9717, 0.1582, 0.9496, 0.1167, 0.9197, 0.08029, 0.8833, 0.05045, 0.8418, 0.02827, 0.7968, 0.01461, 0.75, 0.01, 0.7032, 0.01461, 0.6582, 0.02827, 0.6167, 0.05045, 0.5803, 0.08029, 0.5504, 0.1167, 0.5283, 0.1582, 0.5146, 0.2032, 0.51, 0.25, 0.5146, 0.2968, 0.5283, 0.3418, 0.5504, 0.3833, 0.5803, 0.4197, 0.6167, 0.4496, 0.6582, 0.4717, 0.7032, 0.4854])
me_002.update()
me_001_1 = bpy.data.meshes.new('锥体.001')
me_001_1.from_pydata([(0.0, 1.0, -1.0), (0.1951, 0.9808, -1.0), (0.3827, 0.9239, -1.0), (0.5556, 0.8315, -1.0), (0.7071, 0.7071, -1.0), (0.8315, 0.5556, -1.0), (0.9239, 0.3827, -1.0), (0.9808, 0.1951, -1.0), (1.0, 0.0, -1.0), (0.9808, -0.1951, -1.0), (0.9239, -0.3827, -1.0), (0.8315, -0.5556, -1.0), (0.7071, -0.7071, -1.0), (0.5556, -0.8315, -1.0), (0.3827, -0.9239, -1.0), (0.1951, -0.9808, -1.0), (0.0, -1.0, -1.0), (-0.1951, -0.9808, -1.0), (-0.3827, -0.9239, -1.0), (-0.5556, -0.8315, -1.0), (-0.7071, -0.7071, -1.0), (-0.8315, -0.5556, -1.0), (-0.9239, -0.3827, -1.0), (-0.9808, -0.1951, -1.0), (-1.0, 0.0, -1.0), (-0.9808, 0.1951, -1.0), (-0.9239, 0.3827, -1.0), (-0.8315, 0.5556, -1.0), (-0.7071, 0.7071, -1.0), (-0.5556, 0.8315, -1.0), (-0.3827, 0.9239, -1.0), (-0.1951, 0.9808, -1.0), (-0.1399, 0.7032, -0.434), (-0.2744, 0.6624, -0.434), (-0.3983, 0.5962, -0.434), (-0.507, 0.507, -0.434), (-0.5962, 0.3983, -0.434), (-0.6624, 0.2744, -0.434), (-0.7032, 0.1399, -0.434), (-0.717, 0.0, -0.434), (-0.7032, -0.1399, -0.434), (-0.6624, -0.2744, -0.434), (-0.5962, -0.3983, -0.434), (-0.507, -0.507, -0.434), (-0.3983, -0.5962, -0.434), (-0.2744, -0.6624, -0.434), (-0.1399, -0.7032, -0.434), (0.0, -0.717, -0.434), (0.1399, -0.7032, -0.434), (0.2744, -0.6624, -0.434), (0.3983, -0.5962, -0.434), (0.507, -0.507, -0.434), (0.5962, -0.3983, -0.434), (0.6624, -0.2744, -0.434), (0.7032, -0.1399, -0.434), (0.717, 0.0, -0.434), (0.7032, 0.1399, -0.434), (0.6624, 0.2744, -0.434), (0.5962, 0.3983, -0.434), (0.507, 0.507, -0.434), (0.3983, 0.5962, -0.434), (0.2744, 0.6624, -0.434), (0.1399, 0.7032, -0.434), (0.0, 0.717, -0.434)], [], [(1, 62, 61, 2), (2, 61, 60, 3), (3, 60, 59, 4), (4, 59, 58, 5), (5, 58, 57, 6), (6, 57, 56, 7), (7, 56, 55, 8), (8, 55, 54, 9), (9, 54, 53, 10), (10, 53, 52, 11), (11, 52, 51, 12), (12, 51, 50, 13), (13, 50, 49, 14), (14, 49, 48, 15), (15, 48, 47, 16), (16, 47, 46, 17), (17, 46, 45, 18), (18, 45, 44, 19), (19, 44, 43, 20), (20, 43, 42, 21), (21, 42, 41, 22), (22, 41, 40, 23), (23, 40, 39, 24), (24, 39, 38, 25), (25, 38, 37, 26), (26, 37, 36, 27), (27, 36, 35, 28), (28, 35, 34, 29), (29, 34, 33, 30), (30, 33, 32, 31), (0, 1, 2, 3, 4, 5, 6, 7, 8, 9, 10, 11, 12, 13, 14, 15, 16, 17, 18, 19, 20, 21, 22, 23, 24, 25, 26, 27, 28, 29, 30, 31), (0, 63, 62, 1), (32, 33, 34, 35, 36, 37, 38, 39, 40, 41, 42, 43, 44, 45, 46, 47, 48, 49, 50, 51, 52, 53, 54, 55, 56, 57, 58, 59, 60, 61, 62, 63), (31, 32, 63, 0)])
_uv = me_001_1.uv_layers.new(name='UV 贴图')
_uv.uv.foreach_set('vector', [0.2968, 0.4854, 0.2836, 0.4188, 0.3159, 0.409, 0.3418, 0.4717, 0.3418, 0.4717, 0.3159, 0.409, 0.3456, 0.3931, 0.3833, 0.4496, 0.3833, 0.4496, 0.3456, 0.3931, 0.3717, 0.3717, 0.4197, 0.4197, 0.4197, 0.4197, 0.3717, 0.3717, 0.3931, 0.3456, 0.4496, 0.3833, 0.4496, 0.3833, 0.3931, 0.3456, 0.409, 0.3159, 0.4717, 0.3418, 0.4717, 0.3418, 0.409, 0.3159, 0.4188, 0.2836, 0.4854, 0.2968, 0.4854, 0.2968, 0.4188, 0.2836, 0.4221, 0.25, 0.49, 0.25, 0.49, 0.25, 0.4221, 0.25, 0.4188, 0.2164, 0.4854, 0.2032, 0.4854, 0.2032, 0.4188, 0.2164, 0.409, 0.1841, 0.4717, 0.1582, 0.4717, 0.1582, 0.409, 0.1841, 0.3931, 0.1544, 0.4496, 0.1167, 0.4496, 0.1167, 0.3931, 0.1544, 0.3717, 0.1283, 0.4197, 0.08029, 0.4197, 0.08029, 0.3717, 0.1283, 0.3456, 0.1069, 0.3833, 0.05045, 0.3833, 0.05045, 0.3456, 0.1069, 0.3159, 0.09102, 0.3418, 0.02827, 0.3418, 0.02827, 0.3159, 0.09102, 0.2836, 0.08123, 0.2968, 0.01461, 0.2968, 0.01461, 0.2836, 0.08123, 0.25, 0.07792, 0.25, 0.01, 0.25, 0.01, 0.25, 0.07792, 0.2164, 0.08123, 0.2032, 0.01461, 0.2032, 0.01461, 0.2164, 0.08123, 0.1841, 0.09102, 0.1582, 0.02827, 0.1582, 0.02827, 0.1841, 0.09102, 0.1544, 0.1069, 0.1167, 0.05045, 0.1167, 0.05045, 0.1544, 0.1069, 0.1283, 0.1283, 0.08029, 0.08029, 0.08029, 0.08029, 0.1283, 0.1283, 0.1069, 0.1544, 0.05045, 0.1167, 0.05045, 0.1167, 0.1069, 0.1544, 0.09102, 0.1841, 0.02827, 0.1582, 0.02827, 0.1582, 0.09102, 0.1841, 0.08123, 0.2164, 0.01461, 0.2032, 0.01461, 0.2032, 0.08123, 0.2164, 0.07792, 0.25, 0.01, 0.25, 0.01, 0.25, 0.07792, 0.25, 0.08123, 0.2836, 0.01461, 0.2968, 0.01461, 0.2968, 0.08123, 0.2836, 0.09102, 0.3159, 0.02827, 0.3418, 0.02827, 0.3418, 0.09102, 0.3159, 0.1069, 0.3456, 0.05045, 0.3833, 0.05045, 0.3833, 0.1069, 0.3456, 0.1283, 0.3717, 0.08029, 0.4197, 0.08029, 0.4197, 0.1283, 0.3717, 0.1544, 0.3931, 0.1167, 0.4496, 0.1167, 0.4496, 0.1544, 0.3931, 0.1841, 0.409, 0.1582, 0.4717, 0.1582, 0.4717, 0.1841, 0.409, 0.2164, 0.4188, 0.2032, 0.4854, 0.75, 0.49, 0.7968, 0.4854, 0.8418, 0.4717, 0.8833, 0.4496, 0.9197, 0.4197, 0.9496, 0.3833, 0.9717, 0.3418, 0.9854, 0.2968, 0.99, 0.25, 0.9854, 0.2032, 0.9717, 0.1582, 0.9496, 0.1167, 0.9197, 0.08029, 0.8833, 0.05045, 0.8418, 0.02827, 0.7968, 0.01461, 0.75, 0.01, 0.7032, 0.01461, 0.6582, 0.02827, 0.6167, 0.05045, 0.5803, 0.08029, 0.5504, 0.1167, 0.5283, 0.1582, 0.5146, 0.2032, 0.51, 0.25, 0.5146, 0.2968, 0.5283, 0.3418, 0.5504, 0.3833, 0.5803, 0.4197, 0.6167, 0.4496, 0.6582, 0.4717, 0.7032, 0.4854, 0.25, 0.49, 0.25, 0.4221, 0.2836, 0.4188, 0.2968, 0.4854, 0.2164, 0.4188, 0.1841, 0.409, 0.1544, 0.3931, 0.1283, 0.3717, 0.1069, 0.3456, 0.09102, 0.3159, 0.08123, 0.2836, 0.07792, 0.25, 0.08123, 0.2164, 0.09102, 0.1841, 0.1069, 0.1544, 0.1283, 0.1283, 0.1544, 0.1069, 0.1841, 0.09102, 0.2164, 0.08123, 0.25, 0.07792, 0.2836, 0.08123, 0.3159, 0.09102, 0.3456, 0.1069, 0.3717, 0.1283, 0.3931, 0.1544, 0.409, 0.1841, 0.4188, 0.2164, 0.4221, 0.25, 0.4188, 0.2836, 0.409, 0.3159, 0.3931, 0.3456, 0.3717, 0.3717, 0.3456, 0.3931, 0.3159, 0.409, 0.2836, 0.4188, 0.25, 0.4221, 0.2032, 0.4854, 0.2164, 0.4188, 0.25, 0.4221, 0.25, 0.49])
me_001_1.update()
me_002_1 = bpy.data.meshes.new('锥体.002')
me_002_1.from_pydata([(0.0, 1.0, -1.0), (0.1951, 0.9808, -1.0), (0.3827, 0.9239, -1.0), (0.5556, 0.8315, -1.0), (0.7071, 0.7071, -1.0), (0.8315, 0.5556, -1.0), (0.9239, 0.3827, -1.0), (0.9808, 0.1951, -1.0), (1.0, 0.0, -1.0), (0.9808, -0.1951, -1.0), (0.9239, -0.3827, -1.0), (0.8315, -0.5556, -1.0), (0.7071, -0.7071, -1.0), (0.5556, -0.8315, -1.0), (0.3827, -0.9239, -1.0), (0.1951, -0.9808, -1.0), (0.0, -1.0, -1.0), (-0.1951, -0.9808, -1.0), (-0.3827, -0.9239, -1.0), (-0.5556, -0.8315, -1.0), (-0.7071, -0.7071, -1.0), (-0.8315, -0.5556, -1.0), (-0.9239, -0.3827, -1.0), (-0.9808, -0.1951, -1.0), (-1.0, 0.0, -1.0), (-0.9808, 0.1951, -1.0), (-0.9239, 0.3827, -1.0), (-0.8315, 0.5556, -1.0), (-0.7071, 0.7071, -1.0), (-0.5556, 0.8315, -1.0), (-0.3827, 0.9239, -1.0), (-0.1951, 0.9808, -1.0), (-0.1399, 0.7032, -0.434), (-0.2744, 0.6624, -0.434), (-0.3983, 0.5962, -0.434), (-0.507, 0.507, -0.434), (-0.5962, 0.3983, -0.434), (-0.6624, 0.2744, -0.434), (-0.7032, 0.1399, -0.434), (-0.717, 0.0, -0.434), (-0.7032, -0.1399, -0.434), (-0.6624, -0.2744, -0.434), (-0.5962, -0.3983, -0.434), (-0.507, -0.507, -0.434), (-0.3983, -0.5962, -0.434), (-0.2744, -0.6624, -0.434), (-0.1399, -0.7032, -0.434), (0.0, -0.717, -0.434), (0.1399, -0.7032, -0.434), (0.2744, -0.6624, -0.434), (0.3983, -0.5962, -0.434), (0.507, -0.507, -0.434), (0.5962, -0.3983, -0.434), (0.6624, -0.2744, -0.434), (0.7032, -0.1399, -0.434), (0.717, 0.0, -0.434), (0.7032, 0.1399, -0.434), (0.6624, 0.2744, -0.434), (0.5962, 0.3983, -0.434), (0.507, 0.507, -0.434), (0.3983, 0.5962, -0.434), (0.2744, 0.6624, -0.434), (0.1399, 0.7032, -0.434), (0.0, 0.717, -0.434)], [], [(1, 62, 61, 2), (2, 61, 60, 3), (3, 60, 59, 4), (4, 59, 58, 5), (5, 58, 57, 6), (6, 57, 56, 7), (7, 56, 55, 8), (8, 55, 54, 9), (9, 54, 53, 10), (10, 53, 52, 11), (11, 52, 51, 12), (12, 51, 50, 13), (13, 50, 49, 14), (14, 49, 48, 15), (15, 48, 47, 16), (16, 47, 46, 17), (17, 46, 45, 18), (18, 45, 44, 19), (19, 44, 43, 20), (20, 43, 42, 21), (21, 42, 41, 22), (22, 41, 40, 23), (23, 40, 39, 24), (24, 39, 38, 25), (25, 38, 37, 26), (26, 37, 36, 27), (27, 36, 35, 28), (28, 35, 34, 29), (29, 34, 33, 30), (30, 33, 32, 31), (0, 1, 2, 3, 4, 5, 6, 7, 8, 9, 10, 11, 12, 13, 14, 15, 16, 17, 18, 19, 20, 21, 22, 23, 24, 25, 26, 27, 28, 29, 30, 31), (0, 63, 62, 1), (32, 33, 34, 35, 36, 37, 38, 39, 40, 41, 42, 43, 44, 45, 46, 47, 48, 49, 50, 51, 52, 53, 54, 55, 56, 57, 58, 59, 60, 61, 62, 63), (31, 32, 63, 0)])
_uv = me_002_1.uv_layers.new(name='UV 贴图')
_uv.uv.foreach_set('vector', [0.2968, 0.4854, 0.2836, 0.4188, 0.3159, 0.409, 0.3418, 0.4717, 0.3418, 0.4717, 0.3159, 0.409, 0.3456, 0.3931, 0.3833, 0.4496, 0.3833, 0.4496, 0.3456, 0.3931, 0.3717, 0.3717, 0.4197, 0.4197, 0.4197, 0.4197, 0.3717, 0.3717, 0.3931, 0.3456, 0.4496, 0.3833, 0.4496, 0.3833, 0.3931, 0.3456, 0.409, 0.3159, 0.4717, 0.3418, 0.4717, 0.3418, 0.409, 0.3159, 0.4188, 0.2836, 0.4854, 0.2968, 0.4854, 0.2968, 0.4188, 0.2836, 0.4221, 0.25, 0.49, 0.25, 0.49, 0.25, 0.4221, 0.25, 0.4188, 0.2164, 0.4854, 0.2032, 0.4854, 0.2032, 0.4188, 0.2164, 0.409, 0.1841, 0.4717, 0.1582, 0.4717, 0.1582, 0.409, 0.1841, 0.3931, 0.1544, 0.4496, 0.1167, 0.4496, 0.1167, 0.3931, 0.1544, 0.3717, 0.1283, 0.4197, 0.08029, 0.4197, 0.08029, 0.3717, 0.1283, 0.3456, 0.1069, 0.3833, 0.05045, 0.3833, 0.05045, 0.3456, 0.1069, 0.3159, 0.09102, 0.3418, 0.02827, 0.3418, 0.02827, 0.3159, 0.09102, 0.2836, 0.08123, 0.2968, 0.01461, 0.2968, 0.01461, 0.2836, 0.08123, 0.25, 0.07792, 0.25, 0.01, 0.25, 0.01, 0.25, 0.07792, 0.2164, 0.08123, 0.2032, 0.01461, 0.2032, 0.01461, 0.2164, 0.08123, 0.1841, 0.09102, 0.1582, 0.02827, 0.1582, 0.02827, 0.1841, 0.09102, 0.1544, 0.1069, 0.1167, 0.05045, 0.1167, 0.05045, 0.1544, 0.1069, 0.1283, 0.1283, 0.08029, 0.08029, 0.08029, 0.08029, 0.1283, 0.1283, 0.1069, 0.1544, 0.05045, 0.1167, 0.05045, 0.1167, 0.1069, 0.1544, 0.09102, 0.1841, 0.02827, 0.1582, 0.02827, 0.1582, 0.09102, 0.1841, 0.08123, 0.2164, 0.01461, 0.2032, 0.01461, 0.2032, 0.08123, 0.2164, 0.07792, 0.25, 0.01, 0.25, 0.01, 0.25, 0.07792, 0.25, 0.08123, 0.2836, 0.01461, 0.2968, 0.01461, 0.2968, 0.08123, 0.2836, 0.09102, 0.3159, 0.02827, 0.3418, 0.02827, 0.3418, 0.09102, 0.3159, 0.1069, 0.3456, 0.05045, 0.3833, 0.05045, 0.3833, 0.1069, 0.3456, 0.1283, 0.3717, 0.08029, 0.4197, 0.08029, 0.4197, 0.1283, 0.3717, 0.1544, 0.3931, 0.1167, 0.4496, 0.1167, 0.4496, 0.1544, 0.3931, 0.1841, 0.409, 0.1582, 0.4717, 0.1582, 0.4717, 0.1841, 0.409, 0.2164, 0.4188, 0.2032, 0.4854, 0.75, 0.49, 0.7968, 0.4854, 0.8418, 0.4717, 0.8833, 0.4496, 0.9197, 0.4197, 0.9496, 0.3833, 0.9717, 0.3418, 0.9854, 0.2968, 0.99, 0.25, 0.9854, 0.2032, 0.9717, 0.1582, 0.9496, 0.1167, 0.9197, 0.08029, 0.8833, 0.05045, 0.8418, 0.02827, 0.7968, 0.01461, 0.75, 0.01, 0.7032, 0.01461, 0.6582, 0.02827, 0.6167, 0.05045, 0.5803, 0.08029, 0.5504, 0.1167, 0.5283, 0.1582, 0.5146, 0.2032, 0.51, 0.25, 0.5146, 0.2968, 0.5283, 0.3418, 0.5504, 0.3833, 0.5803, 0.4197, 0.6167, 0.4496, 0.6582, 0.4717, 0.7032, 0.4854, 0.25, 0.49, 0.25, 0.4221, 0.2836, 0.4188, 0.2968, 0.4854, 0.2164, 0.4188, 0.1841, 0.409, 0.1544, 0.3931, 0.1283, 0.3717, 0.1069, 0.3456, 0.09102, 0.3159, 0.08123, 0.2836, 0.07792, 0.25, 0.08123, 0.2164, 0.09102, 0.1841, 0.1069, 0.1544, 0.1283, 0.1283, 0.1544, 0.1069, 0.1841, 0.09102, 0.2164, 0.08123, 0.25, 0.07792, 0.2836, 0.08123, 0.3159, 0.09102, 0.3456, 0.1069, 0.3717, 0.1283, 0.3931, 0.1544, 0.409, 0.1841, 0.4188, 0.2164, 0.4221, 0.25, 0.4188, 0.2836, 0.409, 0.3159, 0.3931, 0.3456, 0.3717, 0.3717, 0.3456, 0.3931, 0.3159, 0.409, 0.2836, 0.4188, 0.25, 0.4221, 0.2032, 0.4854, 0.2164, 0.4188, 0.25, 0.4221, 0.25, 0.49])
me_002_1.update()
me_001_2 = bpy.data.meshes.new('立方体.001')
me_001_2.from_pydata([(-1.0, -1.0, -1.0), (-1.0, -1.0, 1.0), (-0.9167, -0.9722, 0.5333), (-0.9167, -0.3056, 0.5333), (-0.9167, 0.3611, 0.5333), (-0.9167, -0.3611, 0.5333), (-1.0, 1.0, -1.0), (-0.9167, 0.3056, 0.5333), (0.9167, -0.9722, 0.5333), (-1.0, 1.0, 1.0), (-0.9167, 0.9722, 0.5333), (0.9167, -0.3611, 0.5333), (0.9167, -0.3056, 0.5333), (1.0, -1.0, -1.0), (1.0, -1.0, 1.0), (0.9167, 0.3056, 0.5333), (0.9167, 0.3611, 0.5333), (1.0, 1.0, -1.0), (1.0, 1.0, 1.0), (0.9167, 0.9722, 0.5333), (-0.9167, 0.9722, -1.0), (0.9167, 0.3611, -1.0), (0.9167, 0.9722, -1.0), (-0.9167, 0.3611, -1.0), (-0.9167, -0.3056, -1.0), (-0.9167, 0.3056, -1.0), (0.9167, 0.3056, -1.0), (0.9167, -0.3056, -1.0), (-0.9167, -0.9722, -1.0), (-0.9167, -0.3611, -1.0), (0.9167, -0.9722, -1.0), (0.9167, -0.3611, -1.0)], [], [(0, 1, 9, 6), (6, 9, 18, 17), (17, 18, 14, 13), (13, 14, 1, 0), (17, 13, 0, 6, 20, 23, 25, 24, 29, 28, 30, 31, 27, 26, 21, 22), (24, 27, 31, 29), (23, 21, 26, 25), (6, 17, 22, 20), (18, 9, 1, 14), (20, 10, 4, 23), (22, 19, 10, 20), (21, 16, 19, 22), (4, 16, 21, 23), (19, 16, 4, 10), (25, 7, 3, 24), (26, 15, 7, 25), (27, 12, 15, 26), (24, 3, 12, 27), (15, 12, 3, 7), (29, 5, 2, 28), (31, 11, 5, 29), (8, 11, 31, 30), (28, 2, 8, 30), (11, 8, 2, 5)])
me_001_2.polygons.foreach_set('material_index', [0, 0, 0, 0, 0, 0, 0, 0, 0, 568, 568, 568, 568, 568, 568, 568, 568, 568, 568, 568, 568, 568, 568, 568])
_uv = me_001_2.uv_layers.new(name='UV 贴图')
_uv.uv.foreach_set('vector', [0.375, 0.0, 0.625, 0.0, 0.625, 0.25, 0.375, 0.25, 0.375, 0.25, 0.625, 0.25, 0.625, 0.5, 0.375, 0.5, 0.375, 0.5, 0.625, 0.5, 0.625, 0.75, 0.375, 0.75, 0.375, 0.75, 0.625, 0.75, 0.625, 1.0, 0.375, 1.0, 0.375, 0.5, 0.375, 0.75, 0.125, 0.75, 0.125, 0.5, 0.1354, 0.5035, 0.1354, 0.5799, 0.1354, 0.5868, 0.1354, 0.6632, 0.1354, 0.6701, 0.1354, 0.7465, 0.3646, 0.7465, 0.3646, 0.6701, 0.3646, 0.6632, 0.3646, 0.5868, 0.3646, 0.5799, 0.3646, 0.5035, 0.1354, 0.6632, 0.3646, 0.6632, 0.3646, 0.6701, 0.1354, 0.6701, 0.1354, 0.5799, 0.3646, 0.5799, 0.3646, 0.5868, 0.1354, 0.5868, 0.125, 0.5, 0.375, 0.5, 0.3646, 0.5035, 0.1354, 0.5035, 0.625, 0.5, 0.875, 0.5, 0.875, 0.75, 0.625, 0.75, 0.5052, 0.25, 0.625, 0.25, 0.625, 0.0, 0.5052, 0.0, 0.5052, 0.5, 0.625, 0.5, 0.625, 0.25, 0.5052, 0.25, 0.5052, 0.75, 0.625, 0.75, 0.625, 0.5, 0.5052, 0.5, 0.625, 1.0, 0.625, 0.75, 0.5052, 0.75, 0.5052, 1.0, 0.625, 0.5, 0.625, 0.75, 0.875, 0.75, 0.875, 0.5, 0.5052, 0.25, 0.625, 0.25, 0.625, 0.0, 0.5052, 0.0, 0.5052, 0.5, 0.625, 0.5, 0.625, 0.25, 0.5052, 0.25, 0.5052, 0.75, 0.625, 0.75, 0.625, 0.5, 0.5052, 0.5, 0.5052, 1.0, 0.625, 1.0, 0.625, 0.75, 0.5052, 0.75, 0.625, 0.5, 0.625, 0.75, 0.875, 0.75, 0.875, 0.5, 0.5052, 0.25, 0.625, 0.25, 0.625, 0.0, 0.5052, 0.0, 0.5052, 0.5, 0.625, 0.5, 0.625, 0.25, 0.5052, 0.25, 0.625, 0.75, 0.625, 0.5, 0.5052, 0.5, 0.5052, 0.75, 0.5052, 1.0, 0.625, 1.0, 0.625, 0.75, 0.5052, 0.75, 0.625, 0.5, 0.625, 0.75, 0.875, 0.75, 0.875, 0.5])
me_001_2.update()

# ---- objects
ob_light = bpy.data.objects.new('Light', light_light)
ob_camera = bpy.data.objects.new('Camera', cam_camera)
ob_001 = bpy.data.objects.new('柱体.001', me_004)
ob_x = bpy.data.objects.new('锥体', me_004_1)
ob_002 = bpy.data.objects.new('柱体.002', me_001)
ob_003 = bpy.data.objects.new('柱体.003', me_002)
ob_001_1 = bpy.data.objects.new('锥体.001', me_001_1)
ob_002_1 = bpy.data.objects.new('锥体.002', me_002_1)
ob_001_2 = bpy.data.objects.new('立方体.001', me_001_2)

# ---- transforms, parenting, visibility, modifiers, constraints
ob_light.location = (4.076, 1.005, 5.904)
ob_light.rotation_euler = (0.6503, 0.05522, 1.866)
ob_light.lock_rotations_4d = False
ob_light.empty_display_type = 'ARROWS'
ob_light.color = (0.0, 0.0, 0.0, 0.0)
ob_light.lineart.crease_threshold = 0.0
ob_camera.location = (7.359, -6.926, 4.958)
ob_camera.rotation_euler = (1.109, 0.0, 0.8149)
ob_camera.lock_rotations_4d = False
ob_camera.empty_display_type = 'ARROWS'
ob_camera.color = (0.0, 0.0, 0.0, 0.0)
ob_camera.display_type = 'WIRE'
ob_camera.lineart.crease_threshold = 0.0
ob_001.location = (0.0, 3.0, 2.675)
ob_001.scale = (1.25, 1.25, 0.8)
ob_x.location = (0.0, 3.0, 4.175)
ob_x.scale = (1.25, 1.25, 0.7)
ob_002.location = (0.0, -3.0, 2.675)
ob_002.scale = (1.25, 1.25, 0.8)
ob_003.location = (0.0, 0.0, 2.675)
ob_003.scale = (1.25, 1.25, 0.8)
ob_001_1.location = (0.0, -3.0, 4.175)
ob_001_1.scale = (1.25, 1.25, 0.7)
ob_002_1.location = (0.0, 0.0, 4.175)
ob_002_1.scale = (1.25, 1.25, 0.7)
ob_001_2.location = (0.0, 0.0, 0.0)
ob_001_2.scale = (1.5, 4.5, 1.875)

# ---- collection membership
col_collection.objects.link(ob_light)
col_collection.objects.link(ob_camera)
col_collection.objects.link(ob_001)
col_collection.objects.link(ob_x)
col_collection.objects.link(ob_002)
col_collection.objects.link(ob_003)
col_collection.objects.link(ob_001_1)
col_collection.objects.link(ob_002_1)
col_collection.objects.link(ob_001_2)

# ---- scene / render settings (as saved in the file)
scene.camera = ob_camera
scene.frame_start = 1; scene.frame_end = 250; scene.frame_set(1)
scene.render.engine = 'BLENDER_EEVEE_NEXT'
scene.cycles.sampling_pattern = 'TABULATED_SOBOL'
scene.cycles.use_light_tree = False
scene.view_settings.view_transform = 'Filmic'
bpy.context.view_layer.update()
